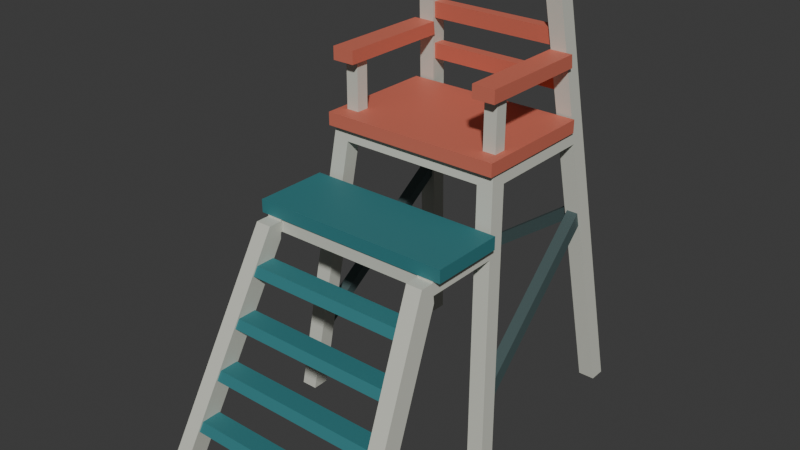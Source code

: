 # Source: source.blend  (saved by Blender 4.3.34; exported with 4.5.12 LTS)
import bpy
from mathutils import Matrix  # noqa: F401  (used for matrix-valued properties, if any)

bpy.ops.wm.read_factory_settings(use_empty=True)
scene = bpy.context.scene
scene.name = 'Scene'

# ---- collections
col_collection = bpy.data.collections.new('Collection'); scene.collection.children.link(col_collection)

# ---- materials (node trees are filled in below, after node groups)
mat_warmivorystructure = bpy.data.materials.new('WarmIvoryStructure')
mat_warmivorystructure.diffuse_color = (0.64, 0.65, 0.57, 1.0)
mat_mutedcoralseatback = bpy.data.materials.new('MutedCoralSeatBack')
mat_mutedcoralseatback.diffuse_color = (0.63, 0.16, 0.105, 1.0)
mat_deepmarinetreads = bpy.data.materials.new('DeepMarineTreads')
mat_deepmarinetreads.diffuse_color = (0.035, 0.21, 0.23, 1.0)
mat_darkbracemetal = bpy.data.materials.new('DarkBraceMetal')
mat_darkbracemetal.diffuse_color = (0.09, 0.14, 0.14, 1.0)

# ---- material node trees
mat_warmivorystructure.use_nodes = True; mat_warmivorystructure.node_tree.nodes.clear()
_N = mat_warmivorystructure.node_tree.nodes; _L = mat_warmivorystructure.node_tree.links
n0 = _N.new('ShaderNodeBsdfPrincipled'); n0.name = 'Principled BSDF'; n0.location = (10, 300)
n0.inputs[0].default_value = (0.64, 0.65, 0.57, 1.0)
n0.inputs[1].default_value = 0.08
n0.inputs[2].default_value = 0.66
n1 = _N.new('ShaderNodeOutputMaterial'); n1.name = 'Material Output'; n1.location = (300, 300)
_L.new(n0.outputs[0], n1.inputs[0])
n1.is_active_output = True
mat_mutedcoralseatback.use_nodes = True; mat_mutedcoralseatback.node_tree.nodes.clear()
_N = mat_mutedcoralseatback.node_tree.nodes; _L = mat_mutedcoralseatback.node_tree.links
n0 = _N.new('ShaderNodeBsdfPrincipled'); n0.name = 'Principled BSDF'; n0.location = (10, 300)
n0.inputs[0].default_value = (0.63, 0.16, 0.105, 1.0)
n0.inputs[1].default_value = 0.02
n0.inputs[2].default_value = 0.57
n1 = _N.new('ShaderNodeOutputMaterial'); n1.name = 'Material Output'; n1.location = (300, 300)
_L.new(n0.outputs[0], n1.inputs[0])
n1.is_active_output = True
mat_deepmarinetreads.use_nodes = True; mat_deepmarinetreads.node_tree.nodes.clear()
_N = mat_deepmarinetreads.node_tree.nodes; _L = mat_deepmarinetreads.node_tree.links
n0 = _N.new('ShaderNodeBsdfPrincipled'); n0.name = 'Principled BSDF'; n0.location = (10, 300)
n0.inputs[0].default_value = (0.035, 0.21, 0.23, 1.0)
n0.inputs[1].default_value = 0.08
n0.inputs[2].default_value = 0.61
n1 = _N.new('ShaderNodeOutputMaterial'); n1.name = 'Material Output'; n1.location = (300, 300)
_L.new(n0.outputs[0], n1.inputs[0])
n1.is_active_output = True
mat_darkbracemetal.use_nodes = True; mat_darkbracemetal.node_tree.nodes.clear()
_N = mat_darkbracemetal.node_tree.nodes; _L = mat_darkbracemetal.node_tree.links
n0 = _N.new('ShaderNodeBsdfPrincipled'); n0.name = 'Principled BSDF'; n0.location = (10, 300)
n0.inputs[0].default_value = (0.09, 0.14, 0.14, 1.0)
n0.inputs[1].default_value = 0.35
n1 = _N.new('ShaderNodeOutputMaterial'); n1.name = 'Material Output'; n1.location = (300, 300)
_L.new(n0.outputs[0], n1.inputs[0])
n1.is_active_output = True

# ---- world
world_world = bpy.data.worlds.new('World'); scene.world = world_world
world_world.use_nodes = True; world_world.node_tree.nodes.clear()
_N = world_world.node_tree.nodes; _L = world_world.node_tree.links
n0 = _N.new('ShaderNodeOutputWorld'); n0.name = 'World Output'; n0.location = (300, 300)
n1 = _N.new('ShaderNodeBackground'); n1.name = 'Background'; n1.location = (10, 300)
n1.inputs[0].default_value = (0.05088, 0.05088, 0.05088, 1.0)
_L.new(n1.outputs[0], n0.inputs[0])
n0.is_active_output = True
world_world.color = (0.05088, 0.05088, 0.05088)
world_world.sun_shadow_jitter_overblur = 0.0

# ---- meshes
me_mainfrontsplayedpost_left = bpy.data.meshes.new('MainFrontSplayedPost_Left')
me_mainfrontsplayedpost_left.from_pydata([(-0.69, -0.02, 0.0), (-0.55, 0.18, 1.64), (-0.69, -0.12, 0.0), (-0.55, 0.08, 1.64), (-0.59, -0.02, 0.0), (-0.45, 0.18, 1.64), (-0.59, -0.12, 0.0), (-0.45, 0.08, 1.64)], [], [(0, 2, 3), (3, 1, 0), (7, 6, 4), (4, 5, 7), (0, 1, 5), (5, 4, 0), (7, 3, 2), (2, 6, 7), (4, 6, 2), (2, 0, 4), (7, 5, 1), (1, 3, 7)])
me_mainfrontsplayedpost_left.materials.append(mat_warmivorystructure)
me_mainfrontsplayedpost_left.materials.append(mat_mutedcoralseatback)
me_mainfrontsplayedpost_left.materials.append(mat_deepmarinetreads)
me_mainfrontsplayedpost_left.materials.append(mat_darkbracemetal)
me_mainfrontsplayedpost_left.update()
me_continuousrearsplayedbackpost_left = bpy.data.meshes.new('ContinuousRearSplayedBackPost_Left')
me_continuousrearsplayedbackpost_left.from_pydata([(-0.69, 1.18, 0.0), (-0.4698, 0.8339, 2.58), (-0.69, 1.08, 0.0), (-0.4698, 0.7339, 2.58), (-0.59, 1.18, 0.0), (-0.3698, 0.8339, 2.58), (-0.59, 1.08, 0.0), (-0.3698, 0.7339, 2.58)], [], [(0, 2, 3), (3, 1, 0), (7, 6, 4), (4, 5, 7), (1, 5, 4), (4, 0, 1), (6, 7, 3), (3, 2, 6), (4, 6, 2), (2, 0, 4), (3, 7, 5), (5, 1, 3)])
me_continuousrearsplayedbackpost_left.materials.append(mat_warmivorystructure)
me_continuousrearsplayedbackpost_left.materials.append(mat_mutedcoralseatback)
me_continuousrearsplayedbackpost_left.materials.append(mat_deepmarinetreads)
me_continuousrearsplayedbackpost_left.materials.append(mat_darkbracemetal)
me_continuousrearsplayedbackpost_left.update()
me_mainfrontsplayedpost_right = bpy.data.meshes.new('MainFrontSplayedPost_Right')
me_mainfrontsplayedpost_right.from_pydata([(0.69, -0.02, 0.0), (0.55, 0.18, 1.64), (0.69, -0.12, 0.0), (0.55, 0.08, 1.64), (0.59, -0.02, 0.0), (0.45, 0.18, 1.64), (0.59, -0.12, 0.0), (0.45, 0.08, 1.64)], [], [(3, 2, 0), (0, 1, 3), (4, 6, 7), (7, 5, 4), (4, 5, 1), (1, 0, 4), (3, 7, 6), (6, 2, 3), (2, 6, 4), (4, 0, 2), (7, 3, 1), (1, 5, 7)])
me_mainfrontsplayedpost_right.materials.append(mat_warmivorystructure)
me_mainfrontsplayedpost_right.materials.append(mat_mutedcoralseatback)
me_mainfrontsplayedpost_right.materials.append(mat_deepmarinetreads)
me_mainfrontsplayedpost_right.materials.append(mat_darkbracemetal)
me_mainfrontsplayedpost_right.update()
me_continuousrearsplayedbackpost_right = bpy.data.meshes.new('ContinuousRearSplayedBackPost_Right')
me_continuousrearsplayedbackpost_right.from_pydata([(0.69, 1.18, 0.0), (0.4698, 0.8339, 2.58), (0.69, 1.08, 0.0), (0.4698, 0.7339, 2.58), (0.59, 1.18, 0.0), (0.3698, 0.8339, 2.58), (0.59, 1.08, 0.0), (0.3698, 0.7339, 2.58)], [], [(3, 2, 0), (0, 1, 3), (4, 6, 7), (7, 5, 4), (0, 4, 5), (5, 1, 0), (7, 6, 2), (2, 3, 7), (2, 6, 4), (4, 0, 2), (7, 3, 1), (1, 5, 7)])
me_continuousrearsplayedbackpost_right.materials.append(mat_warmivorystructure)
me_continuousrearsplayedbackpost_right.materials.append(mat_mutedcoralseatback)
me_continuousrearsplayedbackpost_right.materials.append(mat_deepmarinetreads)
me_continuousrearsplayedbackpost_right.materials.append(mat_darkbracemetal)
me_continuousrearsplayedbackpost_right.update()
me_wholeopenuseatcradle = bpy.data.meshes.new('WholeOpenUSeatCradle')
me_wholeopenuseatcradle.from_pydata([(-0.55, 0.08, 1.64), (0.55, 0.08, 1.64), (0.55, 0.86, 1.64), (0.45, 0.86, 1.64), (0.45, 0.18, 1.64), (-0.45, 0.18, 1.64), (-0.45, 0.86, 1.64), (-0.55, 0.86, 1.64), (-0.5432, 0.08976, 1.72), (0.5432, 0.08976, 1.72), (0.5432, 0.8493, 1.72), (0.4432, 0.8493, 1.72), (0.4432, 0.1898, 1.72), (-0.4432, 0.1898, 1.72), (-0.4432, 0.8493, 1.72), (-0.5432, 0.8493, 1.72)], [], [(3, 2, 1), (4, 3, 1), (4, 1, 0), (5, 4, 0), (5, 0, 7), (7, 6, 5), (9, 10, 11), (9, 11, 12), (8, 9, 12), (8, 12, 13), (15, 8, 13), (13, 14, 15), (8, 0, 1), (1, 9, 8), (9, 1, 2), (2, 10, 9), (11, 10, 2), (2, 3, 11), (12, 11, 3), (3, 4, 12), (13, 12, 4), (4, 5, 13), (13, 5, 6), (6, 14, 13), (15, 14, 6), (6, 7, 15), (8, 15, 7), (7, 0, 8)])
me_wholeopenuseatcradle.materials.append(mat_warmivorystructure)
me_wholeopenuseatcradle.materials.append(mat_mutedcoralseatback)
me_wholeopenuseatcradle.materials.append(mat_deepmarinetreads)
me_wholeopenuseatcradle.materials.append(mat_darkbracemetal)
me_wholeopenuseatcradle.update()
me_wholerearseatcrossmember = bpy.data.meshes.new('WholeRearSeatCrossmember')
me_wholerearseatcrossmember.from_pydata([(0.45, 0.95, 1.64), (0.4432, 0.9393, 1.72), (0.45, 0.87, 1.64), (0.4432, 0.8593, 1.72), (-0.45, 0.95, 1.64), (-0.4432, 0.9393, 1.72), (-0.45, 0.87, 1.64), (-0.4432, 0.8593, 1.72)], [], [(1, 3, 2), (2, 0, 1), (6, 7, 5), (5, 4, 6), (0, 4, 5), (5, 1, 0), (7, 6, 2), (2, 3, 7), (0, 2, 6), (6, 4, 0), (7, 3, 1), (1, 5, 7)])
me_wholerearseatcrossmember.materials.append(mat_warmivorystructure)
me_wholerearseatcrossmember.materials.append(mat_mutedcoralseatback)
me_wholerearseatcrossmember.materials.append(mat_deepmarinetreads)
me_wholerearseatcrossmember.materials.append(mat_darkbracemetal)
me_wholerearseatcrossmember.update()
me_wholethickhighseatboard = bpy.data.meshes.new('WholeThickHighSeatBoard')
me_wholethickhighseatboard.from_pydata([(0.56, 0.828, 1.8), (0.56, 0.828, 1.72), (0.56, 0.05, 1.8), (0.56, 0.05, 1.72), (-0.56, 0.828, 1.8), (-0.56, 0.828, 1.72), (-0.56, 0.05, 1.8), (-0.56, 0.05, 1.72)], [], [(2, 3, 1), (1, 0, 2), (5, 7, 6), (6, 4, 5), (1, 5, 4), (4, 0, 1), (6, 7, 3), (3, 2, 6), (6, 2, 0), (0, 4, 6), (3, 7, 5), (5, 1, 3)])
me_wholethickhighseatboard.polygons.foreach_set('material_index', [1, 1, 1, 1, 1, 1, 1, 1, 1, 1, 1, 1])
me_wholethickhighseatboard.materials.append(mat_warmivorystructure)
me_wholethickhighseatboard.materials.append(mat_mutedcoralseatback)
me_wholethickhighseatboard.materials.append(mat_deepmarinetreads)
me_wholethickhighseatboard.materials.append(mat_darkbracemetal)
me_wholethickhighseatboard.update()
me_wholelowerplatformsidebearer_left = bpy.data.meshes.new('WholeLowerPlatformSideBearer_Left')
me_wholelowerplatformsidebearer_left.from_pydata([(-0.5824, -0.44, 1.26), (-0.5756, -0.44, 1.34), (-0.5824, 0.03366, 1.26), (-0.5756, 0.04341, 1.34), (-0.4824, -0.44, 1.26), (-0.4756, -0.44, 1.34), (-0.4824, 0.03366, 1.26), (-0.4756, 0.04341, 1.34)], [], [(0, 1, 3), (3, 2, 0), (7, 5, 4), (4, 6, 7), (5, 1, 0), (0, 4, 5), (3, 7, 6), (6, 2, 3), (0, 2, 6), (6, 4, 0), (7, 3, 1), (1, 5, 7)])
me_wholelowerplatformsidebearer_left.materials.append(mat_warmivorystructure)
me_wholelowerplatformsidebearer_left.materials.append(mat_mutedcoralseatback)
me_wholelowerplatformsidebearer_left.materials.append(mat_deepmarinetreads)
me_wholelowerplatformsidebearer_left.materials.append(mat_darkbracemetal)
me_wholelowerplatformsidebearer_left.update()
me_wholelowerplatformsidebearer_right = bpy.data.meshes.new('WholeLowerPlatformSideBearer_Right')
me_wholelowerplatformsidebearer_right.from_pydata([(0.5824, -0.44, 1.26), (0.5756, -0.44, 1.34), (0.5824, 0.03366, 1.26), (0.5756, 0.04341, 1.34), (0.4824, -0.44, 1.26), (0.4756, -0.44, 1.34), (0.4824, 0.03366, 1.26), (0.4756, 0.04341, 1.34)], [], [(3, 1, 0), (0, 2, 3), (4, 5, 7), (7, 6, 4), (1, 5, 4), (4, 0, 1), (2, 6, 7), (7, 3, 2), (4, 6, 2), (2, 0, 4), (3, 7, 5), (5, 1, 3)])
me_wholelowerplatformsidebearer_right.materials.append(mat_warmivorystructure)
me_wholelowerplatformsidebearer_right.materials.append(mat_mutedcoralseatback)
me_wholelowerplatformsidebearer_right.materials.append(mat_deepmarinetreads)
me_wholelowerplatformsidebearer_right.materials.append(mat_darkbracemetal)
me_wholelowerplatformsidebearer_right.update()
me_wholelowerplatformfrontcrossmember = bpy.data.meshes.new('WholeLowerPlatformFrontCrossmember')
me_wholelowerplatformfrontcrossmember.from_pydata([(0.4824, -0.35, 1.26), (0.4756, -0.35, 1.34), (0.4824, -0.43, 1.26), (0.4756, -0.43, 1.34), (-0.4824, -0.35, 1.26), (-0.4756, -0.35, 1.34), (-0.4824, -0.43, 1.26), (-0.4756, -0.43, 1.34)], [], [(3, 2, 0), (0, 1, 3), (4, 6, 7), (7, 5, 4), (0, 4, 5), (5, 1, 0), (7, 6, 2), (2, 3, 7), (2, 6, 4), (4, 0, 2), (7, 3, 1), (1, 5, 7)])
me_wholelowerplatformfrontcrossmember.materials.append(mat_warmivorystructure)
me_wholelowerplatformfrontcrossmember.materials.append(mat_mutedcoralseatback)
me_wholelowerplatformfrontcrossmember.materials.append(mat_deepmarinetreads)
me_wholelowerplatformfrontcrossmember.materials.append(mat_darkbracemetal)
me_wholelowerplatformfrontcrossmember.update()
me_wholelowfootplatform = bpy.data.meshes.new('WholeLowFootPlatform')
me_wholelowfootplatform.from_pydata([(0.62, 0.02, 1.42), (0.62, 0.02, 1.34), (0.62, -0.44, 1.42), (0.62, -0.44, 1.34), (-0.62, 0.02, 1.42), (-0.62, 0.02, 1.34), (-0.62, -0.44, 1.42), (-0.62, -0.44, 1.34)], [], [(3, 1, 0), (0, 2, 3), (4, 5, 7), (7, 6, 4), (0, 1, 5), (5, 4, 0), (7, 3, 2), (2, 6, 7), (6, 2, 0), (0, 4, 6), (1, 3, 7), (7, 5, 1)])
me_wholelowfootplatform.polygons.foreach_set('material_index', [2, 2, 2, 2, 2, 2, 2, 2, 2, 2, 2, 2])
me_wholelowfootplatform.materials.append(mat_warmivorystructure)
me_wholelowfootplatform.materials.append(mat_mutedcoralseatback)
me_wholelowfootplatform.materials.append(mat_deepmarinetreads)
me_wholelowfootplatform.materials.append(mat_darkbracemetal)
me_wholelowfootplatform.update()
me_independentinclinedladderbeam_left = bpy.data.meshes.new('IndependentInclinedLadderBeam_Left')
me_independentinclinedladderbeam_left.from_pydata([(-0.586, -0.44, 1.219), (-0.69, -1.04, 0.0), (-0.69, -1.18, 0.0), (-0.5765, -0.5252, 1.33), (-0.5765, -0.44, 1.33), (-0.486, -0.44, 1.219), (-0.59, -1.04, 0.0), (-0.59, -1.18, 0.0), (-0.4765, -0.5252, 1.33), (-0.4765, -0.44, 1.33)], [], [(1, 2, 3), (0, 1, 3), (3, 4, 0), (8, 7, 6), (8, 6, 5), (5, 9, 8), (5, 6, 1), (1, 0, 5), (8, 3, 2), (2, 7, 8), (4, 9, 5), (5, 0, 4), (1, 6, 7), (7, 2, 1), (9, 4, 3), (3, 8, 9)])
me_independentinclinedladderbeam_left.materials.append(mat_warmivorystructure)
me_independentinclinedladderbeam_left.materials.append(mat_mutedcoralseatback)
me_independentinclinedladderbeam_left.materials.append(mat_deepmarinetreads)
me_independentinclinedladderbeam_left.materials.append(mat_darkbracemetal)
me_independentinclinedladderbeam_left.update()
me_independentinclinedladderbeam_right = bpy.data.meshes.new('IndependentInclinedLadderBeam_Right')
me_independentinclinedladderbeam_right.from_pydata([(0.586, -0.44, 1.219), (0.69, -1.04, 0.0), (0.69, -1.18, 0.0), (0.5765, -0.5252, 1.33), (0.5765, -0.44, 1.33), (0.486, -0.44, 1.219), (0.59, -1.04, 0.0), (0.59, -1.18, 0.0), (0.4765, -0.5252, 1.33), (0.4765, -0.44, 1.33)], [], [(3, 2, 1), (3, 1, 0), (0, 4, 3), (6, 7, 8), (5, 6, 8), (8, 9, 5), (0, 1, 6), (6, 5, 0), (3, 8, 7), (7, 2, 3), (0, 5, 9), (9, 4, 0), (2, 7, 6), (6, 1, 2), (4, 9, 8), (8, 3, 4)])
me_independentinclinedladderbeam_right.materials.append(mat_warmivorystructure)
me_independentinclinedladderbeam_right.materials.append(mat_mutedcoralseatback)
me_independentinclinedladderbeam_right.materials.append(mat_deepmarinetreads)
me_independentinclinedladderbeam_right.materials.append(mat_darkbracemetal)
me_independentinclinedladderbeam_right.update()
me_wholehorizontalladdertread_01 = bpy.data.meshes.new('WholeHorizontalLadderTread_01')
me_wholehorizontalladdertread_01.from_pydata([(0.5708, -0.9392, 0.225), (0.5661, -0.9122, 0.28), (0.5708, -1.059, 0.225), (0.5661, -1.032, 0.28), (-0.5708, -0.9392, 0.225), (-0.5661, -0.9122, 0.28), (-0.5708, -1.059, 0.225), (-0.5661, -1.032, 0.28)], [], [(1, 3, 2), (2, 0, 1), (6, 7, 5), (5, 4, 6), (0, 4, 5), (5, 1, 0), (7, 6, 2), (2, 3, 7), (2, 6, 4), (4, 0, 2), (7, 3, 1), (1, 5, 7)])
me_wholehorizontalladdertread_01.polygons.foreach_set('material_index', [2, 2, 2, 2, 2, 2, 2, 2, 2, 2, 2, 2])
me_wholehorizontalladdertread_01.materials.append(mat_warmivorystructure)
me_wholehorizontalladdertread_01.materials.append(mat_mutedcoralseatback)
me_wholehorizontalladdertread_01.materials.append(mat_deepmarinetreads)
me_wholehorizontalladdertread_01.materials.append(mat_darkbracemetal)
me_wholehorizontalladdertread_01.update()
me_wholehorizontalladdertread_02 = bpy.data.meshes.new('WholeHorizontalLadderTread_02')
me_wholehorizontalladdertread_02.from_pydata([(0.5469, -0.8014, 0.505), (0.5422, -0.7743, 0.56), (0.5469, -0.9214, 0.505), (0.5422, -0.8943, 0.56), (-0.5469, -0.8014, 0.505), (-0.5422, -0.7743, 0.56), (-0.5469, -0.9214, 0.505), (-0.5422, -0.8943, 0.56)], [], [(1, 3, 2), (2, 0, 1), (6, 7, 5), (5, 4, 6), (0, 4, 5), (5, 1, 0), (7, 6, 2), (2, 3, 7), (0, 2, 6), (6, 4, 0), (7, 3, 1), (1, 5, 7)])
me_wholehorizontalladdertread_02.polygons.foreach_set('material_index', [2, 2, 2, 2, 2, 2, 2, 2, 2, 2, 2, 2])
me_wholehorizontalladdertread_02.materials.append(mat_warmivorystructure)
me_wholehorizontalladdertread_02.materials.append(mat_mutedcoralseatback)
me_wholehorizontalladdertread_02.materials.append(mat_deepmarinetreads)
me_wholehorizontalladdertread_02.materials.append(mat_darkbracemetal)
me_wholehorizontalladdertread_02.update()
me_wholehorizontalladdertread_03 = bpy.data.meshes.new('WholeHorizontalLadderTread_03')
me_wholehorizontalladdertread_03.from_pydata([(0.523, -0.6635, 0.785), (0.5183, -0.6365, 0.84), (0.523, -0.7835, 0.785), (0.5183, -0.7565, 0.84), (-0.523, -0.6635, 0.785), (-0.5183, -0.6365, 0.84), (-0.523, -0.7835, 0.785), (-0.5183, -0.7565, 0.84)], [], [(1, 3, 2), (2, 0, 1), (6, 7, 5), (5, 4, 6), (0, 4, 5), (5, 1, 0), (7, 6, 2), (2, 3, 7), (0, 2, 6), (6, 4, 0), (7, 3, 1), (1, 5, 7)])
me_wholehorizontalladdertread_03.polygons.foreach_set('material_index', [2, 2, 2, 2, 2, 2, 2, 2, 2, 2, 2, 2])
me_wholehorizontalladdertread_03.materials.append(mat_warmivorystructure)
me_wholehorizontalladdertread_03.materials.append(mat_mutedcoralseatback)
me_wholehorizontalladdertread_03.materials.append(mat_deepmarinetreads)
me_wholehorizontalladdertread_03.materials.append(mat_darkbracemetal)
me_wholehorizontalladdertread_03.update()
me_wholehorizontalladdertread_04 = bpy.data.meshes.new('WholeHorizontalLadderTread_04')
me_wholehorizontalladdertread_04.from_pydata([(0.4991, -0.5257, 1.065), (0.4944, -0.4986, 1.12), (0.4991, -0.6457, 1.065), (0.4944, -0.6186, 1.12), (-0.4991, -0.5257, 1.065), (-0.4944, -0.4986, 1.12), (-0.4991, -0.6457, 1.065), (-0.4944, -0.6186, 1.12)], [], [(1, 3, 2), (2, 0, 1), (6, 7, 5), (5, 4, 6), (0, 4, 5), (5, 1, 0), (7, 6, 2), (2, 3, 7), (2, 6, 4), (4, 0, 2), (5, 7, 3), (3, 1, 5)])
me_wholehorizontalladdertread_04.polygons.foreach_set('material_index', [2, 2, 2, 2, 2, 2, 2, 2, 2, 2, 2, 2])
me_wholehorizontalladdertread_04.materials.append(mat_warmivorystructure)
me_wholehorizontalladdertread_04.materials.append(mat_mutedcoralseatback)
me_wholehorizontalladdertread_04.materials.append(mat_deepmarinetreads)
me_wholehorizontalladdertread_04.materials.append(mat_darkbracemetal)
me_wholehorizontalladdertread_04.update()
me_wholeclippedsidediagonal_left = bpy.data.meshes.new('WholeClippedSideDiagonal_Left')
me_wholeclippedsidediagonal_left.from_pydata([(-0.6323, 0.04095, 0.4998), (-0.6408, 0.02881, 0.4002), (-0.5734, 0.9203, 1.191), (-0.5803, 0.9312, 1.109), (-0.5623, 0.04095, 0.4998), (-0.5708, 0.02881, 0.4002), (-0.5034, 0.9203, 1.191), (-0.5103, 0.9312, 1.109)], [], [(2, 3, 1), (1, 0, 2), (5, 7, 6), (6, 4, 5), (5, 4, 0), (0, 1, 5), (6, 7, 3), (3, 2, 6), (6, 2, 0), (0, 4, 6), (1, 3, 7), (7, 5, 1)])
me_wholeclippedsidediagonal_left.polygons.foreach_set('material_index', [3, 3, 3, 3, 3, 3, 3, 3, 3, 3, 3, 3])
me_wholeclippedsidediagonal_left.materials.append(mat_warmivorystructure)
me_wholeclippedsidediagonal_left.materials.append(mat_mutedcoralseatback)
me_wholeclippedsidediagonal_left.materials.append(mat_deepmarinetreads)
me_wholeclippedsidediagonal_left.materials.append(mat_darkbracemetal)
me_wholeclippedsidediagonal_left.update()
me_wholeclippedsidediagonal_right = bpy.data.meshes.new('WholeClippedSideDiagonal_Right')
me_wholeclippedsidediagonal_right.from_pydata([(0.6323, 0.04095, 0.4998), (0.6408, 0.02881, 0.4002), (0.5734, 0.9203, 1.191), (0.5803, 0.9312, 1.109), (0.5623, 0.04095, 0.4998), (0.5708, 0.02881, 0.4002), (0.5034, 0.9203, 1.191), (0.5103, 0.9312, 1.109)], [], [(1, 3, 2), (2, 0, 1), (6, 7, 5), (5, 4, 6), (4, 5, 1), (1, 0, 4), (2, 3, 7), (7, 6, 2), (2, 6, 4), (4, 0, 2), (5, 7, 3), (3, 1, 5)])
me_wholeclippedsidediagonal_right.polygons.foreach_set('material_index', [3, 3, 3, 3, 3, 3, 3, 3, 3, 3, 3, 3])
me_wholeclippedsidediagonal_right.materials.append(mat_warmivorystructure)
me_wholeclippedsidediagonal_right.materials.append(mat_mutedcoralseatback)
me_wholeclippedsidediagonal_right.materials.append(mat_deepmarinetreads)
me_wholeclippedsidediagonal_right.materials.append(mat_darkbracemetal)
me_wholeclippedsidediagonal_right.update()
me_wholeclippedreardiagonal = bpy.data.meshes.new('WholeClippedRearDiagonal')
me_wholeclippedreardiagonal.from_pydata([(0.4871, 1.003, 1.205), (0.4943, 1.015, 1.121), (0.4871, 0.9333, 1.205), (0.4943, 0.9446, 1.121), (-0.5528, 1.107, 0.4359), (-0.561, 1.119, 0.3399), (-0.5528, 1.037, 0.4359), (-0.561, 1.049, 0.3399)], [], [(2, 3, 1), (1, 0, 2), (4, 5, 7), (7, 6, 4), (0, 1, 5), (5, 4, 0), (7, 3, 2), (2, 6, 7), (6, 2, 0), (0, 4, 6), (1, 3, 7), (7, 5, 1)])
me_wholeclippedreardiagonal.polygons.foreach_set('material_index', [3, 3, 3, 3, 3, 3, 3, 3, 3, 3, 3, 3])
me_wholeclippedreardiagonal.materials.append(mat_warmivorystructure)
me_wholeclippedreardiagonal.materials.append(mat_mutedcoralseatback)
me_wholeclippedreardiagonal.materials.append(mat_deepmarinetreads)
me_wholeclippedreardiagonal.materials.append(mat_darkbracemetal)
me_wholeclippedreardiagonal.update()
me_wholearmfrontupright_left = bpy.data.meshes.new('WholeArmFrontUpright_Left')
me_wholearmfrontupright_left.from_pydata([(-0.43, 0.23, 2.1), (-0.43, 0.23, 1.8), (-0.43, 0.15, 2.1), (-0.43, 0.15, 1.8), (-0.51, 0.23, 2.1), (-0.51, 0.23, 1.8), (-0.51, 0.15, 2.1), (-0.51, 0.15, 1.8)], [], [(2, 3, 1), (1, 0, 2), (5, 7, 6), (6, 4, 5), (1, 5, 4), (4, 0, 1), (6, 7, 3), (3, 2, 6), (6, 2, 0), (0, 4, 6), (1, 3, 7), (7, 5, 1)])
me_wholearmfrontupright_left.materials.append(mat_warmivorystructure)
me_wholearmfrontupright_left.materials.append(mat_mutedcoralseatback)
me_wholearmfrontupright_left.materials.append(mat_deepmarinetreads)
me_wholearmfrontupright_left.materials.append(mat_darkbracemetal)
me_wholearmfrontupright_left.update()
me_wholesidearmrest_left = bpy.data.meshes.new('WholeSideArmrest_Left')
me_wholesidearmrest_left.from_pydata([(-0.4, 0.08, 2.1), (-0.4, 0.08, 2.18), (-0.4, 0.7983, 2.1), (-0.4, 0.7876, 2.18), (-0.54, 0.08, 2.1), (-0.54, 0.08, 2.18), (-0.54, 0.7983, 2.1), (-0.54, 0.7876, 2.18)], [], [(2, 3, 1), (1, 0, 2), (5, 7, 6), (6, 4, 5), (1, 5, 4), (4, 0, 1), (6, 7, 3), (3, 2, 6), (4, 6, 2), (2, 0, 4), (3, 7, 5), (5, 1, 3)])
me_wholesidearmrest_left.polygons.foreach_set('material_index', [1, 1, 1, 1, 1, 1, 1, 1, 1, 1, 1, 1])
me_wholesidearmrest_left.materials.append(mat_warmivorystructure)
me_wholesidearmrest_left.materials.append(mat_mutedcoralseatback)
me_wholesidearmrest_left.materials.append(mat_deepmarinetreads)
me_wholesidearmrest_left.materials.append(mat_darkbracemetal)
me_wholesidearmrest_left.update()
me_wholearmfrontupright_right = bpy.data.meshes.new('WholeArmFrontUpright_Right')
me_wholearmfrontupright_right.from_pydata([(0.51, 0.23, 2.1), (0.51, 0.23, 1.8), (0.51, 0.15, 2.1), (0.51, 0.15, 1.8), (0.43, 0.23, 2.1), (0.43, 0.23, 1.8), (0.43, 0.15, 2.1), (0.43, 0.15, 1.8)], [], [(2, 3, 1), (1, 0, 2), (5, 7, 6), (6, 4, 5), (1, 5, 4), (4, 0, 1), (6, 7, 3), (3, 2, 6), (4, 6, 2), (2, 0, 4), (3, 7, 5), (5, 1, 3)])
me_wholearmfrontupright_right.materials.append(mat_warmivorystructure)
me_wholearmfrontupright_right.materials.append(mat_mutedcoralseatback)
me_wholearmfrontupright_right.materials.append(mat_deepmarinetreads)
me_wholearmfrontupright_right.materials.append(mat_darkbracemetal)
me_wholearmfrontupright_right.update()
me_wholesidearmrest_right = bpy.data.meshes.new('WholeSideArmrest_Right')
me_wholesidearmrest_right.from_pydata([(0.54, 0.08, 2.1), (0.54, 0.08, 2.18), (0.54, 0.7983, 2.1), (0.54, 0.7876, 2.18), (0.4, 0.08, 2.1), (0.4, 0.08, 2.18), (0.4, 0.7983, 2.1), (0.4, 0.7876, 2.18)], [], [(2, 3, 1), (1, 0, 2), (5, 7, 6), (6, 4, 5), (5, 4, 0), (0, 1, 5), (2, 6, 7), (7, 3, 2), (0, 4, 6), (6, 2, 0), (7, 5, 1), (1, 3, 7)])
me_wholesidearmrest_right.polygons.foreach_set('material_index', [1, 1, 1, 1, 1, 1, 1, 1, 1, 1, 1, 1])
me_wholesidearmrest_right.materials.append(mat_warmivorystructure)
me_wholesidearmrest_right.materials.append(mat_mutedcoralseatback)
me_wholesidearmrest_right.materials.append(mat_deepmarinetreads)
me_wholesidearmrest_right.materials.append(mat_darkbracemetal)
me_wholesidearmrest_right.update()
me_wholeopenspacedbackslat_01 = bpy.data.meshes.new('WholeOpenSpacedBackSlat_01')
me_wholeopenspacedbackslat_01.from_pydata([(0.4244, 0.9048, 1.94), (0.4159, 0.8913, 2.04), (0.4244, 0.8348, 1.94), (0.4159, 0.8213, 2.04), (-0.4244, 0.9048, 1.94), (-0.4159, 0.8913, 2.04), (-0.4244, 0.8348, 1.94), (-0.4159, 0.8213, 2.04)], [], [(1, 3, 2), (2, 0, 1), (6, 7, 5), (5, 4, 6), (0, 4, 5), (5, 1, 0), (7, 6, 2), (2, 3, 7), (2, 6, 4), (4, 0, 2), (7, 3, 1), (1, 5, 7)])
me_wholeopenspacedbackslat_01.polygons.foreach_set('material_index', [1, 1, 1, 1, 1, 1, 1, 1, 1, 1, 1, 1])
me_wholeopenspacedbackslat_01.materials.append(mat_warmivorystructure)
me_wholeopenspacedbackslat_01.materials.append(mat_mutedcoralseatback)
me_wholeopenspacedbackslat_01.materials.append(mat_deepmarinetreads)
me_wholeopenspacedbackslat_01.materials.append(mat_darkbracemetal)
me_wholeopenspacedbackslat_01.update()
me_wholeopenspacedbackslat_02 = bpy.data.meshes.new('WholeOpenSpacedBackSlat_02')
me_wholeopenspacedbackslat_02.from_pydata([(0.4022, 0.8699, 2.2), (0.3937, 0.8565, 2.3), (0.4022, 0.7999, 2.2), (0.3937, 0.7865, 2.3), (-0.4022, 0.8699, 2.2), (-0.3937, 0.8565, 2.3), (-0.4022, 0.7999, 2.2), (-0.3937, 0.7865, 2.3)], [], [(3, 2, 0), (0, 1, 3), (4, 6, 7), (7, 5, 4), (0, 4, 5), (5, 1, 0), (7, 6, 2), (2, 3, 7), (2, 6, 4), (4, 0, 2), (7, 3, 1), (1, 5, 7)])
me_wholeopenspacedbackslat_02.polygons.foreach_set('material_index', [1, 1, 1, 1, 1, 1, 1, 1, 1, 1, 1, 1])
me_wholeopenspacedbackslat_02.materials.append(mat_warmivorystructure)
me_wholeopenspacedbackslat_02.materials.append(mat_mutedcoralseatback)
me_wholeopenspacedbackslat_02.materials.append(mat_deepmarinetreads)
me_wholeopenspacedbackslat_02.materials.append(mat_darkbracemetal)
me_wholeopenspacedbackslat_02.update()
me_wholeopenspacedbackslat_03 = bpy.data.meshes.new('WholeOpenSpacedBackSlat_03')
me_wholeopenspacedbackslat_03.from_pydata([(0.38, 0.835, 2.46), (0.3715, 0.8216, 2.56), (0.38, 0.765, 2.46), (0.3715, 0.7516, 2.56), (-0.38, 0.835, 2.46), (-0.3715, 0.8216, 2.56), (-0.38, 0.765, 2.46), (-0.3715, 0.7516, 2.56)], [], [(3, 2, 0), (0, 1, 3), (4, 6, 7), (7, 5, 4), (0, 4, 5), (5, 1, 0), (7, 6, 2), (2, 3, 7), (0, 2, 6), (6, 4, 0), (7, 3, 1), (1, 5, 7)])
me_wholeopenspacedbackslat_03.polygons.foreach_set('material_index', [1, 1, 1, 1, 1, 1, 1, 1, 1, 1, 1, 1])
me_wholeopenspacedbackslat_03.materials.append(mat_warmivorystructure)
me_wholeopenspacedbackslat_03.materials.append(mat_mutedcoralseatback)
me_wholeopenspacedbackslat_03.materials.append(mat_deepmarinetreads)
me_wholeopenspacedbackslat_03.materials.append(mat_darkbracemetal)
me_wholeopenspacedbackslat_03.update()

# ---- objects
ob_oneelevatedobservationseatstand = bpy.data.objects.new('OneElevatedObservationSeatStand', None)
ob_mainfrontsplayedpost_left = bpy.data.objects.new('MainFrontSplayedPost_Left', me_mainfrontsplayedpost_left)
ob_continuousrearsplayedbackpost_left = bpy.data.objects.new('ContinuousRearSplayedBackPost_Left', me_continuousrearsplayedbackpost_left)
ob_mainfrontsplayedpost_right = bpy.data.objects.new('MainFrontSplayedPost_Right', me_mainfrontsplayedpost_right)
ob_continuousrearsplayedbackpost_right = bpy.data.objects.new('ContinuousRearSplayedBackPost_Right', me_continuousrearsplayedbackpost_right)
ob_wholeopenuseatcradle = bpy.data.objects.new('WholeOpenUSeatCradle', me_wholeopenuseatcradle)
ob_wholerearseatcrossmember = bpy.data.objects.new('WholeRearSeatCrossmember', me_wholerearseatcrossmember)
ob_wholethickhighseatboard = bpy.data.objects.new('WholeThickHighSeatBoard', me_wholethickhighseatboard)
ob_wholelowerplatformsidebearer_left = bpy.data.objects.new('WholeLowerPlatformSideBearer_Left', me_wholelowerplatformsidebearer_left)
ob_wholelowerplatformsidebearer_right = bpy.data.objects.new('WholeLowerPlatformSideBearer_Right', me_wholelowerplatformsidebearer_right)
ob_wholelowerplatformfrontcrossmember = bpy.data.objects.new('WholeLowerPlatformFrontCrossmember', me_wholelowerplatformfrontcrossmember)
ob_wholelowfootplatform = bpy.data.objects.new('WholeLowFootPlatform', me_wholelowfootplatform)
ob_independentinclinedladderbeam_left = bpy.data.objects.new('IndependentInclinedLadderBeam_Left', me_independentinclinedladderbeam_left)
ob_independentinclinedladderbeam_right = bpy.data.objects.new('IndependentInclinedLadderBeam_Right', me_independentinclinedladderbeam_right)
ob_wholehorizontalladdertread_01 = bpy.data.objects.new('WholeHorizontalLadderTread_01', me_wholehorizontalladdertread_01)
ob_wholehorizontalladdertread_02 = bpy.data.objects.new('WholeHorizontalLadderTread_02', me_wholehorizontalladdertread_02)
ob_wholehorizontalladdertread_03 = bpy.data.objects.new('WholeHorizontalLadderTread_03', me_wholehorizontalladdertread_03)
ob_wholehorizontalladdertread_04 = bpy.data.objects.new('WholeHorizontalLadderTread_04', me_wholehorizontalladdertread_04)
ob_wholeclippedsidediagonal_left = bpy.data.objects.new('WholeClippedSideDiagonal_Left', me_wholeclippedsidediagonal_left)
ob_wholeclippedsidediagonal_right = bpy.data.objects.new('WholeClippedSideDiagonal_Right', me_wholeclippedsidediagonal_right)
ob_wholeclippedreardiagonal = bpy.data.objects.new('WholeClippedRearDiagonal', me_wholeclippedreardiagonal)
ob_wholearmfrontupright_left = bpy.data.objects.new('WholeArmFrontUpright_Left', me_wholearmfrontupright_left)
ob_wholesidearmrest_left = bpy.data.objects.new('WholeSideArmrest_Left', me_wholesidearmrest_left)
ob_wholearmfrontupright_right = bpy.data.objects.new('WholeArmFrontUpright_Right', me_wholearmfrontupright_right)
ob_wholesidearmrest_right = bpy.data.objects.new('WholeSideArmrest_Right', me_wholesidearmrest_right)
ob_wholeopenspacedbackslat_01 = bpy.data.objects.new('WholeOpenSpacedBackSlat_01', me_wholeopenspacedbackslat_01)
ob_wholeopenspacedbackslat_02 = bpy.data.objects.new('WholeOpenSpacedBackSlat_02', me_wholeopenspacedbackslat_02)
ob_wholeopenspacedbackslat_03 = bpy.data.objects.new('WholeOpenSpacedBackSlat_03', me_wholeopenspacedbackslat_03)

# ---- transforms, parenting, visibility, modifiers, constraints
ob_oneelevatedobservationseatstand.location = (0.0, 0.0, 0.0)
ob_mainfrontsplayedpost_left.parent = ob_oneelevatedobservationseatstand
ob_mainfrontsplayedpost_left.location = (0.0, 0.0, 0.0)
ob_continuousrearsplayedbackpost_left.parent = ob_oneelevatedobservationseatstand
ob_continuousrearsplayedbackpost_left.location = (0.0, 0.0, 0.0)
ob_mainfrontsplayedpost_right.parent = ob_oneelevatedobservationseatstand
ob_mainfrontsplayedpost_right.location = (0.0, 0.0, 0.0)
ob_continuousrearsplayedbackpost_right.parent = ob_oneelevatedobservationseatstand
ob_continuousrearsplayedbackpost_right.location = (0.0, 0.0, 0.0)
ob_wholeopenuseatcradle.parent = ob_oneelevatedobservationseatstand
ob_wholeopenuseatcradle.location = (0.0, 0.0, 0.0)
ob_wholerearseatcrossmember.parent = ob_oneelevatedobservationseatstand
ob_wholerearseatcrossmember.location = (0.0, 0.0, 0.0)
ob_wholethickhighseatboard.parent = ob_oneelevatedobservationseatstand
ob_wholethickhighseatboard.location = (0.0, 0.0, 0.0)
ob_wholelowerplatformsidebearer_left.parent = ob_oneelevatedobservationseatstand
ob_wholelowerplatformsidebearer_left.location = (0.0, 0.0, 0.0)
ob_wholelowerplatformsidebearer_right.parent = ob_oneelevatedobservationseatstand
ob_wholelowerplatformsidebearer_right.location = (0.0, 0.0, 0.0)
ob_wholelowerplatformfrontcrossmember.parent = ob_oneelevatedobservationseatstand
ob_wholelowerplatformfrontcrossmember.location = (0.0, 0.0, 0.0)
ob_wholelowfootplatform.parent = ob_oneelevatedobservationseatstand
ob_wholelowfootplatform.location = (0.0, 0.0, 0.0)
ob_independentinclinedladderbeam_left.parent = ob_oneelevatedobservationseatstand
ob_independentinclinedladderbeam_left.location = (0.0, 0.0, 0.0)
ob_independentinclinedladderbeam_right.parent = ob_oneelevatedobservationseatstand
ob_independentinclinedladderbeam_right.location = (0.0, 0.0, 0.0)
ob_wholehorizontalladdertread_01.parent = ob_oneelevatedobservationseatstand
ob_wholehorizontalladdertread_01.location = (0.0, 0.0, 0.0)
ob_wholehorizontalladdertread_02.parent = ob_oneelevatedobservationseatstand
ob_wholehorizontalladdertread_02.location = (0.0, 0.0, 0.0)
ob_wholehorizontalladdertread_03.parent = ob_oneelevatedobservationseatstand
ob_wholehorizontalladdertread_03.location = (0.0, 0.0, 0.0)
ob_wholehorizontalladdertread_04.parent = ob_oneelevatedobservationseatstand
ob_wholehorizontalladdertread_04.location = (0.0, 0.0, 0.0)
ob_wholeclippedsidediagonal_left.parent = ob_oneelevatedobservationseatstand
ob_wholeclippedsidediagonal_left.location = (0.0, 0.0, 0.0)
ob_wholeclippedsidediagonal_right.parent = ob_oneelevatedobservationseatstand
ob_wholeclippedsidediagonal_right.location = (0.0, 0.0, 0.0)
ob_wholeclippedreardiagonal.parent = ob_oneelevatedobservationseatstand
ob_wholeclippedreardiagonal.location = (0.0, 0.0, 0.0)
ob_wholearmfrontupright_left.parent = ob_oneelevatedobservationseatstand
ob_wholearmfrontupright_left.location = (0.0, 0.0, 0.0)
ob_wholesidearmrest_left.parent = ob_oneelevatedobservationseatstand
ob_wholesidearmrest_left.location = (0.0, 0.0, 0.0)
ob_wholearmfrontupright_right.parent = ob_oneelevatedobservationseatstand
ob_wholearmfrontupright_right.location = (0.0, 0.0, 0.0)
ob_wholesidearmrest_right.parent = ob_oneelevatedobservationseatstand
ob_wholesidearmrest_right.location = (0.0, 0.0, 0.0)
ob_wholeopenspacedbackslat_01.parent = ob_oneelevatedobservationseatstand
ob_wholeopenspacedbackslat_01.location = (0.0, 0.0, 0.0)
ob_wholeopenspacedbackslat_02.parent = ob_oneelevatedobservationseatstand
ob_wholeopenspacedbackslat_02.location = (0.0, 0.0, 0.0)
ob_wholeopenspacedbackslat_03.parent = ob_oneelevatedobservationseatstand
ob_wholeopenspacedbackslat_03.location = (0.0, 0.0, 0.0)

# ---- collection membership
scene.collection.objects.link(ob_oneelevatedobservationseatstand)
scene.collection.objects.link(ob_mainfrontsplayedpost_left)
scene.collection.objects.link(ob_continuousrearsplayedbackpost_left)
scene.collection.objects.link(ob_mainfrontsplayedpost_right)
scene.collection.objects.link(ob_continuousrearsplayedbackpost_right)
scene.collection.objects.link(ob_wholeopenuseatcradle)
scene.collection.objects.link(ob_wholerearseatcrossmember)
scene.collection.objects.link(ob_wholethickhighseatboard)
scene.collection.objects.link(ob_wholelowerplatformsidebearer_left)
scene.collection.objects.link(ob_wholelowerplatformsidebearer_right)
scene.collection.objects.link(ob_wholelowerplatformfrontcrossmember)
scene.collection.objects.link(ob_wholelowfootplatform)
scene.collection.objects.link(ob_independentinclinedladderbeam_left)
scene.collection.objects.link(ob_independentinclinedladderbeam_right)
scene.collection.objects.link(ob_wholehorizontalladdertread_01)
scene.collection.objects.link(ob_wholehorizontalladdertread_02)
scene.collection.objects.link(ob_wholehorizontalladdertread_03)
scene.collection.objects.link(ob_wholehorizontalladdertread_04)
scene.collection.objects.link(ob_wholeclippedsidediagonal_left)
scene.collection.objects.link(ob_wholeclippedsidediagonal_right)
scene.collection.objects.link(ob_wholeclippedreardiagonal)
scene.collection.objects.link(ob_wholearmfrontupright_left)
scene.collection.objects.link(ob_wholesidearmrest_left)
scene.collection.objects.link(ob_wholearmfrontupright_right)
scene.collection.objects.link(ob_wholesidearmrest_right)
scene.collection.objects.link(ob_wholeopenspacedbackslat_01)
scene.collection.objects.link(ob_wholeopenspacedbackslat_02)
scene.collection.objects.link(ob_wholeopenspacedbackslat_03)

# ---- scene / render settings (as saved in the file)
scene.frame_start = 1; scene.frame_end = 250; scene.frame_set(1)
scene.render.engine = 'CYCLES'
scene.render.use_compositing = False
scene.cycles.use_denoising = False
scene.cycles.samples = 128
scene.cycles.use_adaptive_sampling = False
scene.cycles.seed = 17
bpy.context.view_layer.update()

# ---- added for rendering (the .blend has no active camera and no usable light): camera, sun
cam_auto = bpy.data.cameras.new('AutoCamera')
cam_auto.lens = 50.0
cam_auto.sensor_width = 36.0
cam_auto.clip_end = 1000.0
ob_auto_camera = bpy.data.objects.new('AutoCamera', cam_auto)
scene.collection.objects.link(ob_auto_camera)
ob_auto_camera.location = (3.47796, -4.17355, 4.07237)
ob_auto_camera.rotation_euler = (1.09748, -7.21219e-08, 0.694738)
scene.camera = ob_auto_camera
light_auto_sun = bpy.data.lights.new('AutoSun', 'SUN')
light_auto_sun.energy = 3.0
light_auto_sun.angle = 0.0523599
ob_auto_sun = bpy.data.objects.new('AutoSun', light_auto_sun)
scene.collection.objects.link(ob_auto_sun)
ob_auto_sun.rotation_euler = (0.872665, 0.174533, 0.523599)
bpy.context.view_layer.update()
